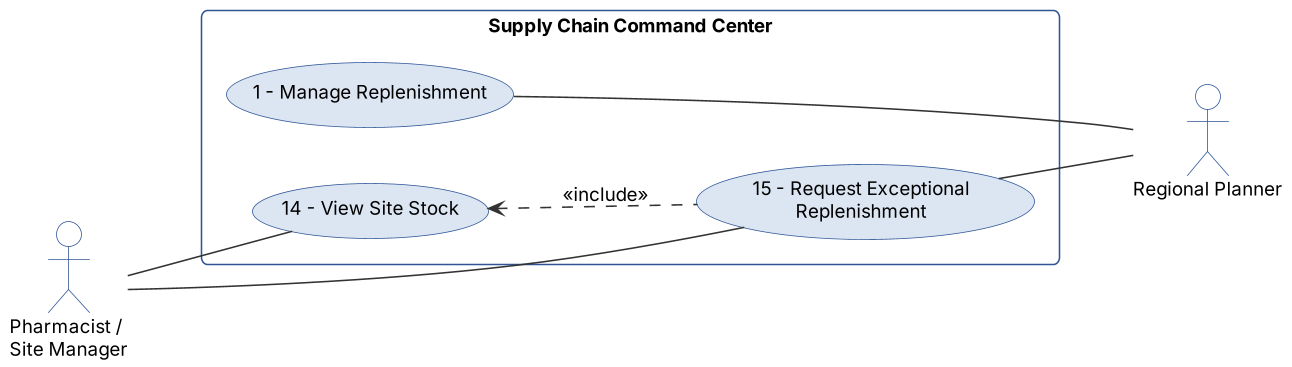

The diagram above was rendered by PlantUML. Its source (embedded in the PNG):
@startuml
!include skin.iuml
left to right direction
skinparam usecase {
  BackgroundColor #DCE6F2
  BorderColor #2F5597
}
skinparam rectangle {
  BorderColor #2F5597
}
actor "Pharmacist /\nSite Manager" as PH
actor "Regional Planner" as RP
rectangle "Supply Chain Command Center" {
  usecase "14 - View Site Stock" as UC14
  usecase "15 - Request Exceptional\nReplenishment" as UC15
  usecase "1 - Manage Replenishment" as UC1
}
PH -- UC14
PH -- UC15
UC15 -- RP
UC1 -- RP
UC15 .up.> UC14 : <<include>>
@enduml